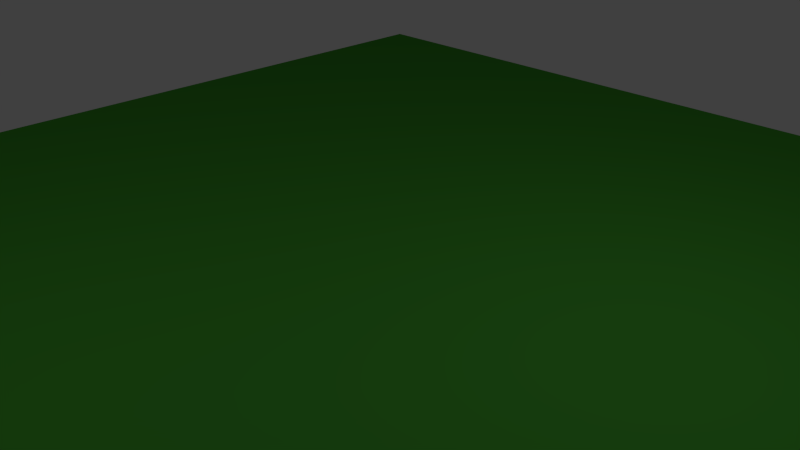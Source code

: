 # Source: Grass2.blend  (saved by Blender 2.77.0; exported with 4.5.12 LTS)
import bpy
from mathutils import Matrix  # noqa: F401  (used for matrix-valued properties, if any)

bpy.ops.wm.read_factory_settings(use_empty=True)
scene = bpy.context.scene
scene.name = 'Scene'

# ---- collections
col_collection_1 = bpy.data.collections.new('Collection 1'); scene.collection.children.link(col_collection_1)

# ---- materials (node trees are filled in below, after node groups)
mat_material = bpy.data.materials.new('Material')
mat_material.alpha_threshold = 0.0
mat_material.use_transparent_shadow = False
mat_material.diffuse_color = (0.05781, 0.3278, 0.0319, 1.0)
mat_material.roughness = 0.5
mat_grass_2 = bpy.data.materials.new('Grass 2')
mat_grass_2.alpha_threshold = 0.0
mat_grass_2.use_transparent_shadow = False
mat_grass_2.diffuse_color = (0.3414, 0.855, 0.03625, 1.0)
mat_grass_2.roughness = 0.5

# ---- material node trees

# ---- world
world_world = bpy.data.worlds.new('World'); scene.world = world_world
world_world.color = (0.05088, 0.05088, 0.05088)
world_world.use_sun_shadow = False
world_world.sun_shadow_jitter_overblur = 0.0
world_world.cycles.sampling_method = 'NONE'
world_world.cycles.sample_map_resolution = 256

# ---- cameras
cam_camera = bpy.data.cameras.new('Camera')
cam_camera.clip_end = 100.0
cam_camera.lens = 35.0
cam_camera.sensor_width = 32.0
cam_camera.sensor_height = 18.0
cam_camera.ortho_scale = 7.314
cam_camera.dof.focus_distance = 0.0
cam_camera.dof.aperture_fstop = 128.0

# ---- lights
light_lamp_001 = bpy.data.lights.new('Lamp.001', 'POINT')
light_lamp_001.transmission_factor = 0.0
light_lamp_001.cutoff_distance = 30.0
light_lamp_001.energy = 100.0
light_lamp_001.shadow_buffer_clip_start = 1.001
light_lamp_001.shadow_soft_size = 0.1
light_lamp_001.shadow_maximum_resolution = 0.006
light_lamp_001.use_absolute_resolution = True
light_lamp_001.cycles.use_multiple_importance_sampling = False
light_lamp = bpy.data.lights.new('Lamp', 'POINT')
light_lamp.transmission_factor = 0.0
light_lamp.cutoff_distance = 30.0
light_lamp.energy = 100.0
light_lamp.shadow_buffer_clip_start = 1.001
light_lamp.shadow_soft_size = 0.1
light_lamp.shadow_maximum_resolution = 0.006
light_lamp.use_absolute_resolution = True
light_lamp.cycles.use_multiple_importance_sampling = False

# ---- meshes
me_plane = bpy.data.meshes.new('Plane')
me_plane.from_pydata([(-1.0, -1.0, 0.0), (1.0, -1.0, 0.0), (-1.0, 1.0, 0.0), (1.0, 1.0, 0.0)], [], [(0, 1, 3, 2)])
me_plane.materials.append(mat_material)
me_plane.use_remesh_preserve_volume = False
me_plane.use_remesh_preserve_attributes = False
me_plane.use_mirror_vertex_groups = False
me_plane.update()
me_cylinder_001 = bpy.data.meshes.new('Cylinder.001')
me_cylinder_001.from_pydata([(-0.6751, 0.6094, 0.9781), (-0.6636, 0.6094, -0.8859), (-1.482, -0.4371, 0.3811), (-1.471, -0.4371, -1.483), (0.1321, -0.4371, 1.575), (0.1436, -0.4371, -0.2889), (0.5294, 1.069, -5.462), (0.5294, 1.069, -3.462), (1.395, -0.431, -5.462), (1.395, -0.431, -3.462), (-0.3366, -0.431, -5.462), (-0.3366, -0.431, -3.462), (0.1021, 0.9535, 3.579), (0.1778, 0.9535, 5.253), (0.8273, -0.4478, -0.3408), (0.903, -0.4478, 1.334), (-0.6231, -0.4478, 7.498), (-0.5474, -0.4478, 9.173)], [], [(0, 1, 3, 2), (4, 5, 1, 0), (2, 3, 5, 4), (3, 1, 5), (0, 2, 4), (6, 7, 9, 8), (10, 11, 7, 6), (8, 9, 11, 10), (9, 7, 11), (6, 8, 10), (12, 13, 15, 14), (16, 17, 13, 12), (14, 15, 17, 16), (15, 13, 17), (12, 14, 16)])
me_cylinder_001.materials.append(mat_grass_2)
me_cylinder_001.use_remesh_preserve_volume = False
me_cylinder_001.use_remesh_preserve_attributes = False
me_cylinder_001.use_mirror_vertex_groups = False
me_cylinder_001.update()

# ---- objects
ob_lamp_001 = bpy.data.objects.new('Lamp.001', light_lamp_001)
ob_plane = bpy.data.objects.new('Plane', me_plane)
ob_grass2 = bpy.data.objects.new('Grass2', me_cylinder_001)
ob_lamp = bpy.data.objects.new('Lamp', light_lamp)
ob_camera = bpy.data.objects.new('Camera', cam_camera)

# ---- transforms, parenting, visibility, modifiers, constraints
ob_lamp_001.location = (-0.5995, -5.529, 7.111)
ob_lamp_001.rotation_euler = (0.6503, 0.05522, 1.866)
ob_lamp_001.lock_rotations_4d = False
ob_lamp_001.empty_display_type = 'ARROWS'
ob_lamp_001.color = (0.0, 0.0, 0.0, 0.0)
ob_lamp_001.lineart.crease_threshold = 0.0
ob_plane.location = (0.0, 0.0, 0.0)
ob_plane.scale = (8.0, 8.0, 8.0)
ob_plane.lineart.crease_threshold = 0.0
_m = ob_plane.modifiers.new('ParticleSystem 1', 'PARTICLE_SYSTEM')
ob_grass2.location = (0.02974, 0.2354, -1.364)
ob_grass2.rotation_euler = (9.485e-08, 1.112, -1.571)
ob_grass2.scale = (0.555, 1.07, 0.05077)
ob_grass2.lineart.crease_threshold = 0.0
ob_lamp.location = (4.076, 1.005, 5.904)
ob_lamp.rotation_euler = (0.6503, 0.05522, 1.866)
ob_lamp.lock_rotations_4d = False
ob_lamp.empty_display_type = 'ARROWS'
ob_lamp.color = (0.0, 0.0, 0.0, 0.0)
ob_lamp.lineart.crease_threshold = 0.0
ob_camera.location = (7.481, -6.508, 5.344)
ob_camera.rotation_euler = (1.109, 0.01082, 0.8149)
ob_camera.lock_rotations_4d = False
ob_camera.empty_display_type = 'ARROWS'
ob_camera.color = (0.0, 0.0, 0.0, 0.0)
ob_camera.display_type = 'WIRE'
ob_camera.lineart.crease_threshold = 0.0

# ---- collection membership
col_collection_1.objects.link(ob_lamp_001)
col_collection_1.objects.link(ob_plane)
col_collection_1.objects.link(ob_grass2)
col_collection_1.objects.link(ob_lamp)
col_collection_1.objects.link(ob_camera)

# ---- scene / render settings (as saved in the file)
scene.camera = ob_camera
scene.frame_start = 1; scene.frame_end = 250; scene.frame_set(1)
scene.render.engine = 'BLENDER_EEVEE_NEXT'
scene.render.resolution_percentage = 50
scene.render.dither_intensity = 0.0
scene.cycles.use_denoising = False
scene.cycles.samples = 10
scene.cycles.sampling_pattern = 'TABULATED_SOBOL'
scene.cycles.light_sampling_threshold = 0.0
scene.cycles.use_adaptive_sampling = False
scene.cycles.use_light_tree = False
scene.cycles.blur_glossy = 0.0
scene.cycles.pixel_filter_type = 'GAUSSIAN'
scene.cycles.sample_clamp_indirect = 0.0
scene.view_settings.view_transform = 'Standard'
bpy.context.view_layer.update()
